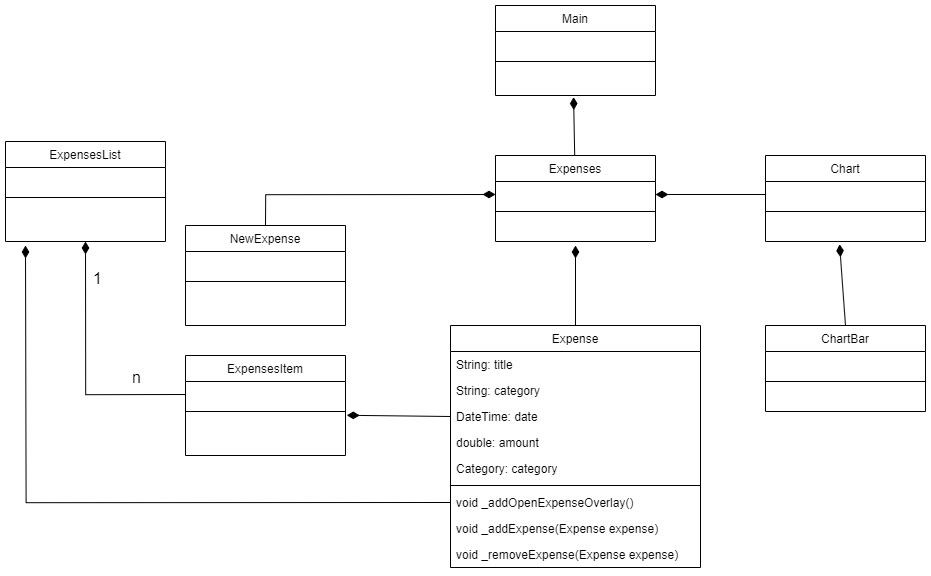

The diagram above was exported from draw.io. Its source (the exported page's mxGraphModel, read from the mxfile embedded in the PNG):
<mxGraphModel dx="2131" dy="2084" grid="1" gridSize="10" guides="1" tooltips="1" connect="1" arrows="1" fold="1" page="1" pageScale="1" pageWidth="827" pageHeight="1169" math="0" shadow="0">
  <root>
    <mxCell id="WIyWlLk6GJQsqaUBKTNV-0" />
    <mxCell id="WIyWlLk6GJQsqaUBKTNV-1" parent="WIyWlLk6GJQsqaUBKTNV-0" />
    <mxCell id="zkfFHV4jXpPFQw0GAbJ--0" value="Main" style="swimlane;fontStyle=0;align=center;verticalAlign=top;childLayout=stackLayout;horizontal=1;startSize=26;horizontalStack=0;resizeParent=1;resizeLast=0;collapsible=1;marginBottom=0;rounded=0;shadow=0;strokeWidth=1;" parent="WIyWlLk6GJQsqaUBKTNV-1" vertex="1">
      <mxGeometry x="220" y="120" width="160" height="90" as="geometry">
        <mxRectangle x="230" y="140" width="160" height="26" as="alternateBounds" />
      </mxGeometry>
    </mxCell>
    <mxCell id="zkfFHV4jXpPFQw0GAbJ--3" value=" " style="text;align=left;verticalAlign=top;spacingLeft=4;spacingRight=4;overflow=hidden;rotatable=0;points=[[0,0.5],[1,0.5]];portConstraint=eastwest;rounded=0;shadow=0;html=0;" parent="zkfFHV4jXpPFQw0GAbJ--0" vertex="1">
      <mxGeometry y="26" width="160" height="26" as="geometry" />
    </mxCell>
    <mxCell id="zkfFHV4jXpPFQw0GAbJ--4" value="" style="line;html=1;strokeWidth=1;align=left;verticalAlign=middle;spacingTop=-1;spacingLeft=3;spacingRight=3;rotatable=0;labelPosition=right;points=[];portConstraint=eastwest;" parent="zkfFHV4jXpPFQw0GAbJ--0" vertex="1">
      <mxGeometry y="52" width="160" height="8" as="geometry" />
    </mxCell>
    <mxCell id="zkfFHV4jXpPFQw0GAbJ--5" value=" " style="text;align=left;verticalAlign=top;spacingLeft=4;spacingRight=4;overflow=hidden;rotatable=0;points=[[0,0.5],[1,0.5]];portConstraint=eastwest;" parent="zkfFHV4jXpPFQw0GAbJ--0" vertex="1">
      <mxGeometry y="60" width="160" height="26" as="geometry" />
    </mxCell>
    <mxCell id="zkfFHV4jXpPFQw0GAbJ--6" value="Expense" style="swimlane;fontStyle=0;align=center;verticalAlign=top;childLayout=stackLayout;horizontal=1;startSize=26;horizontalStack=0;resizeParent=1;resizeLast=0;collapsible=1;marginBottom=0;rounded=0;shadow=0;strokeWidth=1;" parent="WIyWlLk6GJQsqaUBKTNV-1" vertex="1">
      <mxGeometry x="175" y="440" width="250" height="242" as="geometry">
        <mxRectangle x="130" y="380" width="160" height="26" as="alternateBounds" />
      </mxGeometry>
    </mxCell>
    <mxCell id="6oXTDOyqNOpyxmagLrG3-5" value="String: title&#10;" style="text;align=left;verticalAlign=top;spacingLeft=4;spacingRight=4;overflow=hidden;rotatable=0;points=[[0,0.5],[1,0.5]];portConstraint=eastwest;rounded=0;shadow=0;html=0;" vertex="1" parent="zkfFHV4jXpPFQw0GAbJ--6">
      <mxGeometry y="26" width="250" height="26" as="geometry" />
    </mxCell>
    <mxCell id="6oXTDOyqNOpyxmagLrG3-12" value="String: category&#10;" style="text;align=left;verticalAlign=top;spacingLeft=4;spacingRight=4;overflow=hidden;rotatable=0;points=[[0,0.5],[1,0.5]];portConstraint=eastwest;rounded=0;shadow=0;html=0;" vertex="1" parent="zkfFHV4jXpPFQw0GAbJ--6">
      <mxGeometry y="52" width="250" height="26" as="geometry" />
    </mxCell>
    <mxCell id="zkfFHV4jXpPFQw0GAbJ--8" value="DateTime: date" style="text;align=left;verticalAlign=top;spacingLeft=4;spacingRight=4;overflow=hidden;rotatable=0;points=[[0,0.5],[1,0.5]];portConstraint=eastwest;rounded=0;shadow=0;html=0;" parent="zkfFHV4jXpPFQw0GAbJ--6" vertex="1">
      <mxGeometry y="78" width="250" height="26" as="geometry" />
    </mxCell>
    <mxCell id="6oXTDOyqNOpyxmagLrG3-21" value="double: amount" style="text;align=left;verticalAlign=top;spacingLeft=4;spacingRight=4;overflow=hidden;rotatable=0;points=[[0,0.5],[1,0.5]];portConstraint=eastwest;rounded=0;shadow=0;html=0;" vertex="1" parent="zkfFHV4jXpPFQw0GAbJ--6">
      <mxGeometry y="104" width="250" height="26" as="geometry" />
    </mxCell>
    <mxCell id="6oXTDOyqNOpyxmagLrG3-13" value="Category: category" style="text;align=left;verticalAlign=top;spacingLeft=4;spacingRight=4;overflow=hidden;rotatable=0;points=[[0,0.5],[1,0.5]];portConstraint=eastwest;rounded=0;shadow=0;html=0;" vertex="1" parent="zkfFHV4jXpPFQw0GAbJ--6">
      <mxGeometry y="130" width="250" height="26" as="geometry" />
    </mxCell>
    <mxCell id="zkfFHV4jXpPFQw0GAbJ--9" value="" style="line;html=1;strokeWidth=1;align=left;verticalAlign=middle;spacingTop=-1;spacingLeft=3;spacingRight=3;rotatable=0;labelPosition=right;points=[];portConstraint=eastwest;" parent="zkfFHV4jXpPFQw0GAbJ--6" vertex="1">
      <mxGeometry y="156" width="250" height="8" as="geometry" />
    </mxCell>
    <mxCell id="6oXTDOyqNOpyxmagLrG3-37" style="edgeStyle=orthogonalEdgeStyle;rounded=0;orthogonalLoop=1;jettySize=auto;html=1;exitX=0;exitY=0.5;exitDx=0;exitDy=0;endArrow=diamondThin;endFill=1;endSize=10;" edge="1" parent="zkfFHV4jXpPFQw0GAbJ--6" source="zkfFHV4jXpPFQw0GAbJ--10">
      <mxGeometry relative="1" as="geometry">
        <mxPoint x="-425" y="-80" as="targetPoint" />
      </mxGeometry>
    </mxCell>
    <mxCell id="zkfFHV4jXpPFQw0GAbJ--10" value="void _addOpenExpenseOverlay()" style="text;align=left;verticalAlign=top;spacingLeft=4;spacingRight=4;overflow=hidden;rotatable=0;points=[[0,0.5],[1,0.5]];portConstraint=eastwest;fontStyle=0" parent="zkfFHV4jXpPFQw0GAbJ--6" vertex="1">
      <mxGeometry y="164" width="250" height="26" as="geometry" />
    </mxCell>
    <mxCell id="6oXTDOyqNOpyxmagLrG3-14" value="void _addExpense(Expense expense)" style="text;align=left;verticalAlign=top;spacingLeft=4;spacingRight=4;overflow=hidden;rotatable=0;points=[[0,0.5],[1,0.5]];portConstraint=eastwest;" vertex="1" parent="zkfFHV4jXpPFQw0GAbJ--6">
      <mxGeometry y="190" width="250" height="26" as="geometry" />
    </mxCell>
    <mxCell id="zkfFHV4jXpPFQw0GAbJ--11" value="void _removeExpense(Expense expense)" style="text;align=left;verticalAlign=top;spacingLeft=4;spacingRight=4;overflow=hidden;rotatable=0;points=[[0,0.5],[1,0.5]];portConstraint=eastwest;" parent="zkfFHV4jXpPFQw0GAbJ--6" vertex="1">
      <mxGeometry y="216" width="250" height="26" as="geometry" />
    </mxCell>
    <mxCell id="zkfFHV4jXpPFQw0GAbJ--17" value="ExpensesList" style="swimlane;fontStyle=0;align=center;verticalAlign=top;childLayout=stackLayout;horizontal=1;startSize=26;horizontalStack=0;resizeParent=1;resizeLast=0;collapsible=1;marginBottom=0;rounded=0;shadow=0;strokeWidth=1;" parent="WIyWlLk6GJQsqaUBKTNV-1" vertex="1">
      <mxGeometry x="-270" y="256" width="160" height="100" as="geometry">
        <mxRectangle x="550" y="140" width="160" height="26" as="alternateBounds" />
      </mxGeometry>
    </mxCell>
    <mxCell id="zkfFHV4jXpPFQw0GAbJ--18" value=" " style="text;align=left;verticalAlign=top;spacingLeft=4;spacingRight=4;overflow=hidden;rotatable=0;points=[[0,0.5],[1,0.5]];portConstraint=eastwest;" parent="zkfFHV4jXpPFQw0GAbJ--17" vertex="1">
      <mxGeometry y="26" width="160" height="26" as="geometry" />
    </mxCell>
    <mxCell id="zkfFHV4jXpPFQw0GAbJ--23" value="" style="line;html=1;strokeWidth=1;align=left;verticalAlign=middle;spacingTop=-1;spacingLeft=3;spacingRight=3;rotatable=0;labelPosition=right;points=[];portConstraint=eastwest;" parent="zkfFHV4jXpPFQw0GAbJ--17" vertex="1">
      <mxGeometry y="52" width="160" height="8" as="geometry" />
    </mxCell>
    <mxCell id="zkfFHV4jXpPFQw0GAbJ--24" value=" " style="text;align=left;verticalAlign=top;spacingLeft=4;spacingRight=4;overflow=hidden;rotatable=0;points=[[0,0.5],[1,0.5]];portConstraint=eastwest;" parent="zkfFHV4jXpPFQw0GAbJ--17" vertex="1">
      <mxGeometry y="60" width="160" height="26" as="geometry" />
    </mxCell>
    <mxCell id="6oXTDOyqNOpyxmagLrG3-0" value="ExpensesItem" style="swimlane;fontStyle=0;align=center;verticalAlign=top;childLayout=stackLayout;horizontal=1;startSize=26;horizontalStack=0;resizeParent=1;resizeLast=0;collapsible=1;marginBottom=0;rounded=0;shadow=0;strokeWidth=1;" vertex="1" parent="WIyWlLk6GJQsqaUBKTNV-1">
      <mxGeometry x="-90" y="470" width="160" height="100" as="geometry">
        <mxRectangle x="550" y="140" width="160" height="26" as="alternateBounds" />
      </mxGeometry>
    </mxCell>
    <mxCell id="6oXTDOyqNOpyxmagLrG3-1" value=" " style="text;align=left;verticalAlign=top;spacingLeft=4;spacingRight=4;overflow=hidden;rotatable=0;points=[[0,0.5],[1,0.5]];portConstraint=eastwest;" vertex="1" parent="6oXTDOyqNOpyxmagLrG3-0">
      <mxGeometry y="26" width="160" height="26" as="geometry" />
    </mxCell>
    <mxCell id="6oXTDOyqNOpyxmagLrG3-2" value="" style="line;html=1;strokeWidth=1;align=left;verticalAlign=middle;spacingTop=-1;spacingLeft=3;spacingRight=3;rotatable=0;labelPosition=right;points=[];portConstraint=eastwest;" vertex="1" parent="6oXTDOyqNOpyxmagLrG3-0">
      <mxGeometry y="52" width="160" height="8" as="geometry" />
    </mxCell>
    <mxCell id="6oXTDOyqNOpyxmagLrG3-3" value=" " style="text;align=left;verticalAlign=top;spacingLeft=4;spacingRight=4;overflow=hidden;rotatable=0;points=[[0,0.5],[1,0.5]];portConstraint=eastwest;" vertex="1" parent="6oXTDOyqNOpyxmagLrG3-0">
      <mxGeometry y="60" width="160" height="26" as="geometry" />
    </mxCell>
    <mxCell id="6oXTDOyqNOpyxmagLrG3-22" value="Expenses" style="swimlane;fontStyle=0;align=center;verticalAlign=top;childLayout=stackLayout;horizontal=1;startSize=26;horizontalStack=0;resizeParent=1;resizeLast=0;collapsible=1;marginBottom=0;rounded=0;shadow=0;strokeWidth=1;" vertex="1" parent="WIyWlLk6GJQsqaUBKTNV-1">
      <mxGeometry x="220" y="270" width="160" height="86" as="geometry">
        <mxRectangle x="340" y="380" width="170" height="26" as="alternateBounds" />
      </mxGeometry>
    </mxCell>
    <mxCell id="6oXTDOyqNOpyxmagLrG3-23" value=" " style="text;align=left;verticalAlign=top;spacingLeft=4;spacingRight=4;overflow=hidden;rotatable=0;points=[[0,0.5],[1,0.5]];portConstraint=eastwest;" vertex="1" parent="6oXTDOyqNOpyxmagLrG3-22">
      <mxGeometry y="26" width="160" height="26" as="geometry" />
    </mxCell>
    <mxCell id="6oXTDOyqNOpyxmagLrG3-24" value="" style="line;html=1;strokeWidth=1;align=left;verticalAlign=middle;spacingTop=-1;spacingLeft=3;spacingRight=3;rotatable=0;labelPosition=right;points=[];portConstraint=eastwest;" vertex="1" parent="6oXTDOyqNOpyxmagLrG3-22">
      <mxGeometry y="52" width="160" height="8" as="geometry" />
    </mxCell>
    <mxCell id="6oXTDOyqNOpyxmagLrG3-25" value=" " style="text;align=left;verticalAlign=top;spacingLeft=4;spacingRight=4;overflow=hidden;rotatable=0;points=[[0,0.5],[1,0.5]];portConstraint=eastwest;" vertex="1" parent="6oXTDOyqNOpyxmagLrG3-22">
      <mxGeometry y="60" width="160" height="26" as="geometry" />
    </mxCell>
    <mxCell id="6oXTDOyqNOpyxmagLrG3-26" style="rounded=0;orthogonalLoop=1;jettySize=auto;html=1;entryX=0.488;entryY=1.215;entryDx=0;entryDy=0;entryPerimeter=0;endArrow=diamondThin;endFill=1;endSize=10;" edge="1" parent="WIyWlLk6GJQsqaUBKTNV-1" source="6oXTDOyqNOpyxmagLrG3-22" target="zkfFHV4jXpPFQw0GAbJ--5">
      <mxGeometry relative="1" as="geometry" />
    </mxCell>
    <mxCell id="6oXTDOyqNOpyxmagLrG3-27" style="rounded=0;orthogonalLoop=1;jettySize=auto;html=1;exitX=0.5;exitY=0;exitDx=0;exitDy=0;entryX=0.5;entryY=1.154;entryDx=0;entryDy=0;entryPerimeter=0;endArrow=diamondThin;endFill=1;endSize=10;" edge="1" parent="WIyWlLk6GJQsqaUBKTNV-1" source="zkfFHV4jXpPFQw0GAbJ--6" target="6oXTDOyqNOpyxmagLrG3-25">
      <mxGeometry relative="1" as="geometry" />
    </mxCell>
    <mxCell id="6oXTDOyqNOpyxmagLrG3-28" style="rounded=0;orthogonalLoop=1;jettySize=auto;html=1;exitX=0;exitY=0.5;exitDx=0;exitDy=0;endArrow=diamondThin;endFill=1;endSize=10;entryX=1.008;entryY=-0.008;entryDx=0;entryDy=0;entryPerimeter=0;" edge="1" parent="WIyWlLk6GJQsqaUBKTNV-1" source="zkfFHV4jXpPFQw0GAbJ--8" target="6oXTDOyqNOpyxmagLrG3-3">
      <mxGeometry relative="1" as="geometry">
        <mxPoint x="60" y="530.3076923076922" as="targetPoint" />
      </mxGeometry>
    </mxCell>
    <mxCell id="6oXTDOyqNOpyxmagLrG3-29" value="NewExpense" style="swimlane;fontStyle=0;align=center;verticalAlign=top;childLayout=stackLayout;horizontal=1;startSize=26;horizontalStack=0;resizeParent=1;resizeLast=0;collapsible=1;marginBottom=0;rounded=0;shadow=0;strokeWidth=1;" vertex="1" parent="WIyWlLk6GJQsqaUBKTNV-1">
      <mxGeometry x="-90" y="340" width="160" height="100" as="geometry">
        <mxRectangle x="550" y="140" width="160" height="26" as="alternateBounds" />
      </mxGeometry>
    </mxCell>
    <mxCell id="6oXTDOyqNOpyxmagLrG3-30" value=" " style="text;align=left;verticalAlign=top;spacingLeft=4;spacingRight=4;overflow=hidden;rotatable=0;points=[[0,0.5],[1,0.5]];portConstraint=eastwest;" vertex="1" parent="6oXTDOyqNOpyxmagLrG3-29">
      <mxGeometry y="26" width="160" height="26" as="geometry" />
    </mxCell>
    <mxCell id="6oXTDOyqNOpyxmagLrG3-31" value="" style="line;html=1;strokeWidth=1;align=left;verticalAlign=middle;spacingTop=-1;spacingLeft=3;spacingRight=3;rotatable=0;labelPosition=right;points=[];portConstraint=eastwest;" vertex="1" parent="6oXTDOyqNOpyxmagLrG3-29">
      <mxGeometry y="52" width="160" height="8" as="geometry" />
    </mxCell>
    <mxCell id="6oXTDOyqNOpyxmagLrG3-32" value=" " style="text;align=left;verticalAlign=top;spacingLeft=4;spacingRight=4;overflow=hidden;rotatable=0;points=[[0,0.5],[1,0.5]];portConstraint=eastwest;" vertex="1" parent="6oXTDOyqNOpyxmagLrG3-29">
      <mxGeometry y="60" width="160" height="26" as="geometry" />
    </mxCell>
    <mxCell id="6oXTDOyqNOpyxmagLrG3-33" style="rounded=0;orthogonalLoop=1;jettySize=auto;html=1;exitX=0.5;exitY=0;exitDx=0;exitDy=0;endArrow=diamondThin;endFill=1;endSize=10;edgeStyle=orthogonalEdgeStyle;entryX=0;entryY=0.5;entryDx=0;entryDy=0;" edge="1" parent="WIyWlLk6GJQsqaUBKTNV-1" source="6oXTDOyqNOpyxmagLrG3-29" target="6oXTDOyqNOpyxmagLrG3-23">
      <mxGeometry relative="1" as="geometry">
        <mxPoint x="220" y="174" as="targetPoint" />
        <Array as="points">
          <mxPoint x="-10" y="309" />
        </Array>
      </mxGeometry>
    </mxCell>
    <mxCell id="6oXTDOyqNOpyxmagLrG3-34" style="edgeStyle=orthogonalEdgeStyle;rounded=0;orthogonalLoop=1;jettySize=auto;html=1;exitX=0;exitY=0.5;exitDx=0;exitDy=0;entryX=0.5;entryY=1;entryDx=0;entryDy=0;endArrow=diamondThin;endFill=1;endSize=10;" edge="1" parent="WIyWlLk6GJQsqaUBKTNV-1" source="6oXTDOyqNOpyxmagLrG3-1" target="zkfFHV4jXpPFQw0GAbJ--17">
      <mxGeometry relative="1" as="geometry" />
    </mxCell>
    <mxCell id="6oXTDOyqNOpyxmagLrG3-35" value="n" style="edgeLabel;html=1;align=center;verticalAlign=middle;resizable=0;points=[];fontSize=16;" vertex="1" connectable="0" parent="6oXTDOyqNOpyxmagLrG3-34">
      <mxGeometry x="-0.4387" y="-5" relative="1" as="geometry">
        <mxPoint x="21" y="-14" as="offset" />
      </mxGeometry>
    </mxCell>
    <mxCell id="6oXTDOyqNOpyxmagLrG3-36" value="1" style="edgeLabel;html=1;align=center;verticalAlign=middle;resizable=0;points=[];fontSize=16;" vertex="1" connectable="0" parent="6oXTDOyqNOpyxmagLrG3-34">
      <mxGeometry x="0.6495" y="1" relative="1" as="geometry">
        <mxPoint x="11" y="-10" as="offset" />
      </mxGeometry>
    </mxCell>
    <mxCell id="6oXTDOyqNOpyxmagLrG3-38" value="Chart" style="swimlane;fontStyle=0;align=center;verticalAlign=top;childLayout=stackLayout;horizontal=1;startSize=26;horizontalStack=0;resizeParent=1;resizeLast=0;collapsible=1;marginBottom=0;rounded=0;shadow=0;strokeWidth=1;" vertex="1" parent="WIyWlLk6GJQsqaUBKTNV-1">
      <mxGeometry x="490" y="270" width="160" height="86" as="geometry">
        <mxRectangle x="340" y="380" width="170" height="26" as="alternateBounds" />
      </mxGeometry>
    </mxCell>
    <mxCell id="6oXTDOyqNOpyxmagLrG3-39" value=" " style="text;align=left;verticalAlign=top;spacingLeft=4;spacingRight=4;overflow=hidden;rotatable=0;points=[[0,0.5],[1,0.5]];portConstraint=eastwest;" vertex="1" parent="6oXTDOyqNOpyxmagLrG3-38">
      <mxGeometry y="26" width="160" height="26" as="geometry" />
    </mxCell>
    <mxCell id="6oXTDOyqNOpyxmagLrG3-40" value="" style="line;html=1;strokeWidth=1;align=left;verticalAlign=middle;spacingTop=-1;spacingLeft=3;spacingRight=3;rotatable=0;labelPosition=right;points=[];portConstraint=eastwest;" vertex="1" parent="6oXTDOyqNOpyxmagLrG3-38">
      <mxGeometry y="52" width="160" height="8" as="geometry" />
    </mxCell>
    <mxCell id="6oXTDOyqNOpyxmagLrG3-41" value=" " style="text;align=left;verticalAlign=top;spacingLeft=4;spacingRight=4;overflow=hidden;rotatable=0;points=[[0,0.5],[1,0.5]];portConstraint=eastwest;" vertex="1" parent="6oXTDOyqNOpyxmagLrG3-38">
      <mxGeometry y="60" width="160" height="26" as="geometry" />
    </mxCell>
    <mxCell id="6oXTDOyqNOpyxmagLrG3-42" value="ChartBar" style="swimlane;fontStyle=0;align=center;verticalAlign=top;childLayout=stackLayout;horizontal=1;startSize=26;horizontalStack=0;resizeParent=1;resizeLast=0;collapsible=1;marginBottom=0;rounded=0;shadow=0;strokeWidth=1;" vertex="1" parent="WIyWlLk6GJQsqaUBKTNV-1">
      <mxGeometry x="490" y="440" width="160" height="86" as="geometry">
        <mxRectangle x="340" y="380" width="170" height="26" as="alternateBounds" />
      </mxGeometry>
    </mxCell>
    <mxCell id="6oXTDOyqNOpyxmagLrG3-43" value=" " style="text;align=left;verticalAlign=top;spacingLeft=4;spacingRight=4;overflow=hidden;rotatable=0;points=[[0,0.5],[1,0.5]];portConstraint=eastwest;" vertex="1" parent="6oXTDOyqNOpyxmagLrG3-42">
      <mxGeometry y="26" width="160" height="26" as="geometry" />
    </mxCell>
    <mxCell id="6oXTDOyqNOpyxmagLrG3-44" value="" style="line;html=1;strokeWidth=1;align=left;verticalAlign=middle;spacingTop=-1;spacingLeft=3;spacingRight=3;rotatable=0;labelPosition=right;points=[];portConstraint=eastwest;" vertex="1" parent="6oXTDOyqNOpyxmagLrG3-42">
      <mxGeometry y="52" width="160" height="8" as="geometry" />
    </mxCell>
    <mxCell id="6oXTDOyqNOpyxmagLrG3-45" value=" " style="text;align=left;verticalAlign=top;spacingLeft=4;spacingRight=4;overflow=hidden;rotatable=0;points=[[0,0.5],[1,0.5]];portConstraint=eastwest;" vertex="1" parent="6oXTDOyqNOpyxmagLrG3-42">
      <mxGeometry y="60" width="160" height="26" as="geometry" />
    </mxCell>
    <mxCell id="6oXTDOyqNOpyxmagLrG3-46" style="rounded=0;orthogonalLoop=1;jettySize=auto;html=1;exitX=0.5;exitY=0;exitDx=0;exitDy=0;entryX=0.463;entryY=1.108;entryDx=0;entryDy=0;entryPerimeter=0;endArrow=diamondThin;endFill=1;endSize=10;" edge="1" parent="WIyWlLk6GJQsqaUBKTNV-1" source="6oXTDOyqNOpyxmagLrG3-42" target="6oXTDOyqNOpyxmagLrG3-41">
      <mxGeometry relative="1" as="geometry" />
    </mxCell>
    <mxCell id="6oXTDOyqNOpyxmagLrG3-47" style="rounded=0;orthogonalLoop=1;jettySize=auto;html=1;exitX=0;exitY=0.5;exitDx=0;exitDy=0;entryX=1;entryY=0.5;entryDx=0;entryDy=0;endArrow=diamondThin;endFill=1;endSize=10;" edge="1" parent="WIyWlLk6GJQsqaUBKTNV-1" source="6oXTDOyqNOpyxmagLrG3-39" target="6oXTDOyqNOpyxmagLrG3-23">
      <mxGeometry relative="1" as="geometry" />
    </mxCell>
  </root>
</mxGraphModel>